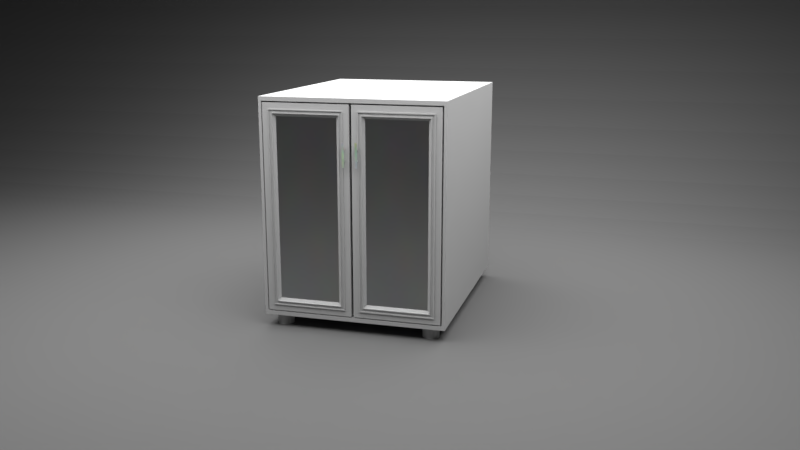 # Source: Closet.blend  (saved by Blender 2.79.0; exported with 4.5.12 LTS)
import bpy
from mathutils import Matrix  # noqa: F401  (used for matrix-valued properties, if any)

bpy.ops.wm.read_factory_settings(use_empty=True)
scene = bpy.context.scene
scene.name = 'Scene'

# ---- collections
col_collection_1 = bpy.data.collections.new('Collection 1'); scene.collection.children.link(col_collection_1)

# ---- materials (node trees are filled in below, after node groups)
mat_material = bpy.data.materials.new('Material')
mat_material.alpha_threshold = 0.0
mat_material.roughness = 0.5
mat_handle = bpy.data.materials.new('Handle')
mat_handle.alpha_threshold = 0.0
mat_handle.roughness = 0.5
mat_plane = bpy.data.materials.new('Plane')
mat_plane.alpha_threshold = 0.0
mat_plane.roughness = 0.5
mat_body = bpy.data.materials.new('Body')
mat_body.alpha_threshold = 0.0
mat_body.roughness = 0.5
mat_glass = bpy.data.materials.new('Glass')
mat_glass.alpha_threshold = 0.0
mat_glass.roughness = 0.5
mat_glass.line_color = (0.0, 0.0, 0.0, 1.0)

# ---- material node trees
mat_material.use_nodes = True; mat_material.node_tree.nodes.clear()
_N = mat_material.node_tree.nodes; _L = mat_material.node_tree.links
n0 = _N.new('ShaderNodeOutputMaterial'); n0.name = 'Material Output'; n0.location = (300, 300)
n1 = _N.new('ShaderNodeEmission'); n1.name = 'Emission'; n1.location = (10, 300)
n1.inputs[0].default_value = (0.8, 0.8, 0.8, 1.0)
n1.inputs[1].default_value = 5.0
_L.new(n1.outputs[0], n0.inputs[0])
n0.is_active_output = True
mat_handle.use_nodes = True; mat_handle.node_tree.nodes.clear()
_N = mat_handle.node_tree.nodes; _L = mat_handle.node_tree.links
n0 = _N.new('ShaderNodeOutputMaterial'); n0.name = 'Material Output'; n0.location = (460, 300)
n1 = _N.new('ShaderNodeBsdfAnisotropic'); n1.name = 'Glossy BSDF'; n1.location = (-7, 115)
n1.distribution = 'BECKMANN'
n1.inputs[1].default_value = 0.3873
n2 = _N.new('ShaderNodeMixShader'); n2.name = 'Mix Shader'; n2.location = (240, 276)
n2.inputs[0].default_value = 0.2818
n3 = _N.new('ShaderNodeTexNoise'); n3.name = 'Noise Texture'; n3.location = (-223, 295)
n3.inputs[2].default_value = 1.0
n3.inputs[3].default_value = 10.0
n4 = _N.new('ShaderNodeBsdfDiffuse'); n4.name = 'Diffuse BSDF'; n4.location = (10, 300)
_L.new(n4.outputs[0], n2.inputs[1])
_L.new(n2.outputs[0], n0.inputs[0])
_L.new(n1.outputs[0], n2.inputs[2])
_L.new(n3.outputs[1], n4.inputs[0])
n0.is_active_output = True
mat_plane.use_nodes = True; mat_plane.node_tree.nodes.clear()
_N = mat_plane.node_tree.nodes; _L = mat_plane.node_tree.links
n0 = _N.new('ShaderNodeOutputMaterial'); n0.name = 'Material Output'; n0.location = (300, 300)
n1 = _N.new('ShaderNodeBsdfDiffuse'); n1.name = 'Diffuse BSDF'; n1.location = (10, 300)
n1.inputs[0].default_value = (0.1424, 0.1424, 0.1424, 1.0)
_L.new(n1.outputs[0], n0.inputs[0])
n0.is_active_output = True
mat_body.use_nodes = True; mat_body.node_tree.nodes.clear()
_N = mat_body.node_tree.nodes; _L = mat_body.node_tree.links
n0 = _N.new('ShaderNodeOutputMaterial'); n0.name = 'Material Output'; n0.location = (300, 300)
n1 = _N.new('ShaderNodeBsdfDiffuse'); n1.name = 'Diffuse BSDF'; n1.location = (10, 300)
n1.inputs[0].default_value = (0.477, 0.477, 0.477, 1.0)
_L.new(n1.outputs[0], n0.inputs[0])
n0.is_active_output = True
mat_glass.use_nodes = True; mat_glass.node_tree.nodes.clear()
_N = mat_glass.node_tree.nodes; _L = mat_glass.node_tree.links
n0 = _N.new('ShaderNodeOutputMaterial'); n0.name = 'Material Output'; n0.location = (827, 224)
n1 = _N.new('ShaderNodeBsdfGlass'); n1.name = 'Glass BSDF'; n1.location = (377, 220)
n1.distribution = 'BECKMANN'
n1.inputs[2].default_value = 1.45
n2 = _N.new('ShaderNodeBsdfAnisotropic'); n2.name = 'Glossy BSDF'; n2.location = (366, 7)
n2.distribution = 'BECKMANN'
n2.inputs[1].default_value = 0.4472
n3 = _N.new('ShaderNodeMixShader'); n3.name = 'Mix Shader'; n3.location = (607, 199)
n4 = _N.new('ShaderNodeTexNoise'); n4.name = 'Noise Texture'; n4.location = (186, 196)
_L.new(n1.outputs[0], n3.inputs[1])
_L.new(n3.outputs[0], n0.inputs[0])
_L.new(n4.outputs[1], n1.inputs[0])
_L.new(n2.outputs[0], n3.inputs[2])
n0.is_active_output = True

# ---- world
world_world = bpy.data.worlds.new('World'); scene.world = world_world
world_world.color = (0.05088, 0.05088, 0.05088)
world_world.use_sun_shadow = False
world_world.sun_shadow_jitter_overblur = 0.0
world_world.cycles.sampling_method = 'MANUAL'

# ---- cameras
cam_camera = bpy.data.cameras.new('Camera')
cam_camera.clip_end = 100.0
cam_camera.lens = 35.0
cam_camera.sensor_width = 32.0
cam_camera.sensor_height = 18.0
cam_camera.ortho_scale = 7.314
cam_camera.dof.focus_distance = 0.0

# ---- meshes
me_plane_006 = bpy.data.meshes.new('Plane.006')
me_plane_006.from_pydata([(-1.0, -1.0, 0.0), (1.0, -1.0, 0.0), (-1.0, 1.0, 0.0), (1.0, 1.0, 0.0)], [], [(0, 1, 3, 2)])
me_plane_006.materials.append(mat_material)
me_plane_006.use_remesh_preserve_volume = False
me_plane_006.use_remesh_preserve_attributes = False
me_plane_006.use_mirror_vertex_groups = False
me_plane_006.update()
me_cube_001 = bpy.data.meshes.new('Cube.001')
me_cube_001.from_pydata([(-1.0, 0.4276, -0.0729), (-1.0, 0.4276, 1.0), (-1.0, 1.0, -0.0729), (-1.0, 1.0, 1.0), (-0.151, 0.4276, -0.0729), (-0.151, 0.4276, 1.0), (-0.151, 1.0, -0.0729), (-0.151, 1.0, 1.0), (-1.0, -3.881, -0.0729), (-1.0, -3.881, 1.0), (-1.0, -3.309, -0.0729), (-1.0, -3.309, 1.0), (-0.151, -3.881, -0.0729), (-0.151, -3.881, 1.0), (-0.151, -3.309, -0.0729), (-0.151, -3.309, 1.0), (-1.0, -3.881, 1.235), (-1.0, -3.309, 1.235), (-0.151, -3.309, 1.235), (-0.151, -3.881, 1.235), (-1.0, 0.4276, 1.235), (-1.0, 1.0, 1.235), (-0.151, 1.0, 1.235), (-0.151, 0.4276, 1.235), (-0.151, -6.231, 1.0), (-1.0, -6.231, 1.0), (-0.151, -6.231, 1.235), (-1.0, -6.231, 1.235), (-1.0, 3.35, 1.0), (-0.151, 3.35, 1.0), (-1.0, 3.35, 1.235), (-0.151, 3.35, 1.235), (-1.0, 0.4276, 1.0), (-0.151, 0.4276, 1.0), (-1.0, 0.4276, 1.235), (-0.151, 0.4276, 1.235), (4.135, 0.4276, -0.0729), (4.135, 0.4276, 1.0), (4.135, 1.0, -0.0729), (4.135, 1.0, 1.0), (4.984, 0.4276, -0.0729), (4.984, 0.4276, 1.0), (4.984, 1.0, -0.0729), (4.984, 1.0, 1.0), (4.135, -3.881, -0.0729), (4.135, -3.881, 1.0), (4.135, -3.309, -0.0729), (4.135, -3.309, 1.0), (4.984, -3.881, -0.0729), (4.984, -3.881, 1.0), (4.984, -3.309, -0.0729), (4.984, -3.309, 1.0), (4.135, -3.881, 1.235), (4.135, -3.309, 1.235), (4.984, -3.309, 1.235), (4.984, -3.881, 1.235), (4.135, 0.4276, 1.235), (4.135, 1.0, 1.235), (4.984, 1.0, 1.235), (4.984, 0.4276, 1.235), (4.984, -6.231, 1.0), (4.135, -6.231, 1.0), (4.984, -6.231, 1.235), (4.135, -6.231, 1.235), (4.135, 3.35, 1.0), (4.984, 3.35, 1.0), (4.135, 3.35, 1.235), (4.984, 3.35, 1.235), (4.135, 0.4276, 1.0), (4.984, 0.4276, 1.0), (4.135, 0.4276, 1.235), (4.984, 0.4276, 1.235)], [], [(0, 1, 3, 2), (2, 3, 7, 6), (6, 7, 5, 4), (4, 5, 1, 0), (2, 6, 4, 0), (7, 3, 28, 29), (8, 9, 11, 10), (10, 11, 15, 14), (14, 15, 13, 12), (12, 13, 9, 8), (10, 14, 12, 8), (11, 9, 16, 17), (18, 17, 16, 19), (19, 16, 27, 26), (17, 18, 35, 34), (13, 15, 18, 19), (22, 21, 20, 23), (5, 7, 22, 23), (3, 1, 20, 21), (1, 5, 23, 20), (25, 24, 26, 27), (9, 13, 24, 25), (13, 19, 26, 24), (16, 9, 25, 27), (29, 28, 30, 31), (3, 21, 30, 28), (22, 7, 29, 31), (21, 22, 31, 30), (33, 32, 34, 35), (15, 11, 32, 33), (18, 15, 33, 35), (11, 17, 34, 32), (36, 37, 39, 38), (38, 39, 43, 42), (42, 43, 41, 40), (40, 41, 37, 36), (38, 42, 40, 36), (43, 39, 64, 65), (44, 45, 47, 46), (46, 47, 51, 50), (50, 51, 49, 48), (48, 49, 45, 44), (46, 50, 48, 44), (47, 45, 52, 53), (54, 53, 52, 55), (55, 52, 63, 62), (53, 54, 71, 70), (49, 51, 54, 55), (58, 57, 56, 59), (41, 43, 58, 59), (39, 37, 56, 57), (37, 41, 59, 56), (61, 60, 62, 63), (45, 49, 60, 61), (49, 55, 62, 60), (52, 45, 61, 63), (65, 64, 66, 67), (39, 57, 66, 64), (58, 43, 65, 67), (57, 58, 67, 66), (69, 68, 70, 71), (51, 47, 68, 69), (54, 51, 69, 71), (47, 53, 70, 68)])
me_cube_001.materials.append(mat_handle)
me_cube_001.use_remesh_preserve_volume = False
me_cube_001.use_remesh_preserve_attributes = False
me_cube_001.use_mirror_vertex_groups = False
me_cube_001.update()
me_plane_004 = bpy.data.meshes.new('Plane.004')
me_plane_004.from_pydata([(-1.483, -1.0, 0.0), (2.991, -1.0, 0.0), (-1.483, 1.0, 1.246), (2.991, 1.0, 1.246), (-1.483, 0.3516, 0.0), (-1.483, 1.0, 0.6484), (-1.483, 0.4242, 0.004077), (-1.483, 0.4959, 0.01626), (-1.483, 0.5657, 0.03639), (-1.483, 0.6329, 0.06421), (-1.483, 0.6966, 0.09939), (-1.483, 0.7559, 0.1415), (-1.483, 0.8101, 0.1899), (-1.483, 0.8585, 0.2441), (-1.483, 0.9006, 0.3034), (-1.483, 0.9358, 0.3671), (-1.483, 0.9636, 0.4343), (-1.483, 0.9837, 0.5041), (-1.483, 0.9959, 0.5758), (2.991, 1.0, 0.6484), (2.991, 0.3516, 0.0), (2.991, 0.9959, 0.5758), (2.991, 0.9837, 0.5041), (2.991, 0.9636, 0.4343), (2.991, 0.9358, 0.3671), (2.991, 0.9006, 0.3034), (2.991, 0.8585, 0.2441), (2.991, 0.8101, 0.1899), (2.991, 0.7559, 0.1415), (2.991, 0.6966, 0.09939), (2.991, 0.6329, 0.06421), (2.991, 0.5657, 0.03639), (2.991, 0.4959, 0.01626), (2.991, 0.4242, 0.004077)], [], [(5, 19, 3, 2), (19, 5, 18, 21), (21, 18, 17, 22), (22, 17, 16, 23), (23, 16, 15, 24), (24, 15, 14, 25), (25, 14, 13, 26), (26, 13, 12, 27), (27, 12, 11, 28), (28, 11, 10, 29), (29, 10, 9, 30), (30, 9, 8, 31), (31, 8, 7, 32), (32, 7, 6, 33), (33, 6, 4, 20), (0, 1, 20, 4)])
me_plane_004.materials.append(mat_plane)
me_plane_004.use_remesh_preserve_volume = False
me_plane_004.use_remesh_preserve_attributes = False
me_plane_004.use_mirror_vertex_groups = False
me_plane_004.update()
me_plane_003 = bpy.data.meshes.new('Plane.003')
me_plane_003.from_pydata([(-2.202, -0.3443, 2.866e-08), (1.0, -0.3443, 2.866e-08), (-2.202, 1.0, -3.966e-15), (1.0, 1.0, 0.0), (-2.054, 0.8518, -0.0588), (-2.054, -0.1961, -0.0588), (0.8518, -0.1961, -0.0588), (0.8518, 0.8518, -0.0588), (-2.111, 0.9092, -0.0588), (-2.111, -0.2535, -0.0588), (0.9092, -0.2535, -0.0588), (0.9092, 0.9092, -0.0588), (-2.202, 1.0, -0.0588), (-2.202, -0.3443, -0.0588), (1.0, -0.3443, -0.0588), (1.0, 1.0, -0.0588), (-2.041, 0.839, -0.0588), (-2.041, -0.1833, -0.0588), (0.839, -0.1833, -0.0588), (0.839, 0.839, -0.0588), (-2.002, 0.8, -0.02641), (-2.002, -0.1443, -0.02641), (0.8, -0.1443, -0.02641), (0.8, 0.8, -0.02641), (-2.093, 0.8908, -0.0588), (-2.093, -0.2351, -0.0588), (0.8908, -0.2351, -0.0588), (0.8908, 0.8908, -0.0588), (-2.111, -0.2535, -0.075), (-2.093, -0.2351, -0.075), (-2.093, 0.8908, -0.075), (-2.111, 0.9092, -0.075), (0.9092, -0.2535, -0.075), (0.8908, -0.2351, -0.075), (0.9092, 0.9092, -0.075), (0.8908, 0.8908, -0.075), (-2.041, 0.839, -0.075), (-2.054, 0.8518, -0.075), (-2.054, -0.1961, -0.075), (-2.041, -0.1833, -0.075), (0.8518, -0.1961, -0.075), (0.839, -0.1833, -0.075), (0.8518, 0.8518, -0.075), (0.839, 0.839, -0.075)], [], [(0, 2, 3, 1), (21, 22, 23, 20), (1, 3, 15, 14), (2, 0, 13, 12), (3, 2, 12, 15), (0, 1, 14, 13), (4, 5, 38, 37), (26, 25, 29, 33), (16, 19, 43, 36), (25, 24, 30, 29), (9, 8, 12, 13), (10, 9, 13, 14), (11, 10, 14, 15), (8, 11, 15, 12), (19, 18, 41, 43), (11, 8, 31, 34), (18, 17, 39, 41), (10, 11, 34, 32), (16, 17, 21, 20), (17, 18, 22, 21), (18, 19, 23, 22), (19, 16, 20, 23), (5, 4, 24, 25), (6, 5, 25, 26), (7, 6, 26, 27), (4, 7, 27, 24), (29, 30, 31, 28), (33, 29, 28, 32), (35, 33, 32, 34), (30, 35, 34, 31), (37, 38, 39, 36), (38, 40, 41, 39), (40, 42, 43, 41), (42, 37, 36, 43), (27, 26, 33, 35), (5, 6, 40, 38), (24, 27, 35, 30), (6, 7, 42, 40), (8, 9, 28, 31), (7, 4, 37, 42), (9, 10, 32, 28), (17, 16, 36, 39)])
me_plane_003.polygons.foreach_set('material_index', [0, 1, 0, 0, 0, 0, 0, 0, 0, 0, 0, 0, 0, 0, 0, 0, 0, 0, 0, 0, 0, 0, 0, 0, 0, 0, 0, 0, 0, 0, 0, 0, 0, 0, 0, 0, 0, 0, 0, 0, 0, 0])
me_plane_003.materials.append(mat_body)
me_plane_003.materials.append(mat_glass)
me_plane_003.use_remesh_preserve_volume = False
me_plane_003.use_remesh_preserve_attributes = False
me_plane_003.use_mirror_vertex_groups = False
me_plane_003.update()
me_plane_002 = bpy.data.meshes.new('Plane.002')
me_plane_002.from_pydata([(-2.202, -0.3443, 2.866e-08), (1.0, -0.3443, 2.866e-08), (-2.202, 1.0, -3.966e-15), (1.0, 1.0, 0.0), (-2.053, 0.8514, -0.0588), (-2.053, -0.1957, -0.0588), (0.8514, -0.1957, -0.0588), (0.8514, 0.8514, -0.0588), (-2.108, 0.9058, -0.0588), (-2.108, -0.2501, -0.0588), (0.9058, -0.2501, -0.0588), (0.9058, 0.9058, -0.0588), (-2.202, 1.0, -0.0588), (-2.202, -0.3443, -0.0588), (1.0, -0.3443, -0.0588), (1.0, 1.0, -0.0588), (-2.045, 0.8429, -0.0588), (-2.045, -0.1872, -0.0588), (0.8429, -0.1872, -0.0588), (0.8429, 0.8429, -0.0588), (-2.002, 0.8, -0.02641), (-2.002, -0.1443, -0.02641), (0.8, -0.1443, -0.02641), (0.8, 0.8, -0.02641), (-2.096, 0.8942, -0.0588), (-2.096, -0.2385, -0.0588), (0.8942, -0.2385, -0.0588), (0.8942, 0.8942, -0.0588), (-2.108, -0.2501, -0.075), (-2.096, -0.2385, -0.075), (-2.096, 0.8942, -0.075), (-2.108, 0.9058, -0.075), (0.9058, -0.2501, -0.075), (0.8942, -0.2385, -0.075), (0.9058, 0.9058, -0.075), (0.8942, 0.8942, -0.075), (-2.045, 0.8429, -0.075), (-2.053, 0.8514, -0.075), (-2.053, -0.1957, -0.075), (-2.045, -0.1872, -0.075), (0.8514, -0.1957, -0.075), (0.8429, -0.1872, -0.075), (0.8514, 0.8514, -0.075), (0.8429, 0.8429, -0.075)], [], [(0, 2, 3, 1), (21, 22, 23, 20), (1, 3, 15, 14), (2, 0, 13, 12), (3, 2, 12, 15), (0, 1, 14, 13), (4, 5, 38, 37), (26, 25, 29, 33), (16, 19, 43, 36), (25, 24, 30, 29), (9, 8, 12, 13), (10, 9, 13, 14), (11, 10, 14, 15), (8, 11, 15, 12), (19, 18, 41, 43), (11, 8, 31, 34), (18, 17, 39, 41), (10, 11, 34, 32), (16, 17, 21, 20), (17, 18, 22, 21), (18, 19, 23, 22), (19, 16, 20, 23), (5, 4, 24, 25), (6, 5, 25, 26), (7, 6, 26, 27), (4, 7, 27, 24), (29, 30, 31, 28), (33, 29, 28, 32), (35, 33, 32, 34), (30, 35, 34, 31), (37, 38, 39, 36), (38, 40, 41, 39), (40, 42, 43, 41), (42, 37, 36, 43), (27, 26, 33, 35), (5, 6, 40, 38), (24, 27, 35, 30), (6, 7, 42, 40), (8, 9, 28, 31), (7, 4, 37, 42), (9, 10, 32, 28), (17, 16, 36, 39)])
me_plane_002.polygons.foreach_set('material_index', [0, 1, 0, 0, 0, 0, 0, 0, 0, 0, 0, 0, 0, 0, 0, 0, 0, 0, 0, 0, 0, 0, 0, 0, 0, 0, 0, 0, 0, 0, 0, 0, 0, 0, 0, 0, 0, 0, 0, 0, 0, 0])
me_plane_002.materials.append(mat_body)
me_plane_002.materials.append(mat_glass)
me_plane_002.use_remesh_preserve_volume = False
me_plane_002.use_remesh_preserve_attributes = False
me_plane_002.use_mirror_vertex_groups = False
me_plane_002.update()
me_plane_001 = bpy.data.meshes.new('Plane.001')
me_plane_001.from_pydata([(-0.8303, -1.0, 0.0), (0.8303, -1.0, 0.0), (-0.8303, 1.0, 0.0), (0.8303, 1.0, 0.0), (-0.8303, -1.0, -1.886), (0.8303, -1.0, -1.886), (-0.8303, 1.0, -1.886), (0.8303, 1.0, -1.886), (-0.8303, 1.0, 0.03771), (-0.8303, -1.0, 0.03771), (0.8303, -1.0, 0.03771), (0.8303, 1.0, 0.03771), (-0.8303, 1.0, -1.923), (-0.8303, -1.0, -1.923), (0.8303, -1.0, -1.923), (0.8303, 1.0, -1.923), (-0.8047, -1.0, -1.886), (0.8047, -1.0, -1.886), (0.8047, 1.0, -1.886), (-0.8047, 1.0, -1.886), (-0.8047, -1.0, -1.923), (0.8047, -1.0, -1.923), (0.8047, 1.0, -1.923), (-0.8047, 1.0, -1.923), (-0.8047, -1.0, 0.0), (0.8047, -1.0, 0.0), (0.8047, 1.0, 0.0), (-0.8047, 1.0, 0.0), (-0.8047, -1.0, 0.03771), (0.8047, -1.0, 0.03771), (0.8047, 1.0, 0.03771), (-0.8047, 1.0, 0.03771), (-0.8303, 1.0, -1.886), (-0.8303, -1.0, -1.886), (-0.8047, 1.0, -1.886), (-0.8047, -1.0, -1.886), (0.8047, -1.0, -1.886), (0.8303, -1.0, -1.886), (0.8303, 1.0, -1.886), (0.8047, 1.0, -1.886), (-0.8047, 1.094, -1.886), (-0.8303, 1.094, -1.886), (-0.8047, 1.094, -1.923), (-0.8303, 1.094, -1.923), (0.8303, 1.094, -1.923), (0.8303, 1.094, -1.886), (0.8047, 1.094, -1.886), (0.8047, 1.094, -1.923), (-0.8047, 1.094, 0.0), (-0.8303, 1.094, 0.0), (-0.8047, 1.094, 0.03771), (-0.8303, 1.094, 0.03771), (0.8303, 1.094, 0.03771), (0.8303, 1.094, 0.0), (0.8047, 1.094, 0.0), (0.8047, 1.094, 0.03771), (-0.8047, 1.0, -1.886), (-0.8303, 1.0, -1.886), (0.8303, 1.0, -1.886), (0.8047, 1.0, -1.886), (-0.8047, 1.094, -1.886), (-0.8303, 1.094, -1.886), (0.8303, 1.094, -1.886), (0.8047, 1.094, -1.886), (0.678, -0.7864, -1.923), (0.6547, -0.79, -1.923), (0.6337, -0.8007, -1.923), (0.6171, -0.8174, -1.923), (0.6064, -0.8384, -1.923), (0.6027, -0.8617, -1.923), (0.6064, -0.885, -1.923), (0.6171, -0.906, -1.923), (0.6337, -0.9226, -1.923), (0.6547, -0.9333, -1.923), (0.678, -0.937, -1.923), (0.7013, -0.9333, -1.923), (0.7223, -0.9226, -1.923), (0.7389, -0.906, -1.923), (0.7496, -0.885, -1.923), (0.7533, -0.8617, -1.923), (0.7496, -0.8384, -1.923), (0.7389, -0.8174, -1.923), (0.7223, -0.8007, -1.923), (0.7013, -0.79, -1.923), (0.6547, -0.79, -2.034), (0.678, -0.7864, -2.034), (0.6337, -0.8007, -2.034), (0.6171, -0.8174, -2.034), (0.6064, -0.8384, -2.034), (0.6027, -0.8617, -2.034), (0.6064, -0.885, -2.034), (0.6171, -0.906, -2.034), (0.6337, -0.9226, -2.034), (0.6547, -0.9333, -2.034), (0.678, -0.937, -2.034), (0.7013, -0.9333, -2.034), (0.7223, -0.9226, -2.034), (0.7389, -0.906, -2.034), (0.7496, -0.885, -2.034), (0.7533, -0.8617, -2.034), (0.7496, -0.8384, -2.034), (0.7389, -0.8174, -2.034), (0.7223, -0.8007, -2.034), (0.7013, -0.79, -2.034), (-0.6903, -0.7864, -1.923), (-0.7136, -0.79, -1.923), (-0.7346, -0.8007, -1.923), (-0.7513, -0.8174, -1.923), (-0.762, -0.8384, -1.923), (-0.7657, -0.8617, -1.923), (-0.762, -0.885, -1.923), (-0.7513, -0.906, -1.923), (-0.7346, -0.9226, -1.923), (-0.7136, -0.9333, -1.923), (-0.6903, -0.937, -1.923), (-0.6671, -0.9333, -1.923), (-0.6461, -0.9226, -1.923), (-0.6294, -0.906, -1.923), (-0.6187, -0.885, -1.923), (-0.615, -0.8617, -1.923), (-0.6187, -0.8384, -1.923), (-0.6294, -0.8174, -1.923), (-0.6461, -0.8007, -1.923), (-0.6671, -0.79, -1.923), (-0.7136, -0.79, -2.034), (-0.6903, -0.7864, -2.034), (-0.7346, -0.8007, -2.034), (-0.7513, -0.8174, -2.034), (-0.762, -0.8384, -2.034), (-0.7657, -0.8617, -2.034), (-0.762, -0.885, -2.034), (-0.7513, -0.906, -2.034), (-0.7346, -0.9226, -2.034), (-0.7136, -0.9333, -2.034), (-0.6903, -0.937, -2.034), (-0.6671, -0.9333, -2.034), (-0.6461, -0.9226, -2.034), (-0.6294, -0.906, -2.034), (-0.6187, -0.885, -2.034), (-0.615, -0.8617, -2.034), (-0.6187, -0.8384, -2.034), (-0.6294, -0.8174, -2.034), (-0.6461, -0.8007, -2.034), (-0.6671, -0.79, -2.034), (-0.6903, 0.9662, -1.923), (-0.7136, 0.9625, -1.923), (-0.7346, 0.9518, -1.923), (-0.7513, 0.9352, -1.923), (-0.762, 0.9142, -1.923), (-0.7657, 0.8909, -1.923), (-0.762, 0.8676, -1.923), (-0.7513, 0.8466, -1.923), (-0.7346, 0.83, -1.923), (-0.7136, 0.8193, -1.923), (-0.6903, 0.8156, -1.923), (-0.6671, 0.8193, -1.923), (-0.6461, 0.83, -1.923), (-0.6294, 0.8466, -1.923), (-0.6187, 0.8676, -1.923), (-0.615, 0.8909, -1.923), (-0.6187, 0.9142, -1.923), (-0.6294, 0.9352, -1.923), (-0.6461, 0.9518, -1.923), (-0.6671, 0.9625, -1.923), (-0.7136, 0.9625, -2.034), (-0.6903, 0.9662, -2.034), (-0.7346, 0.9518, -2.034), (-0.7513, 0.9352, -2.034), (-0.762, 0.9142, -2.034), (-0.7657, 0.8909, -2.034), (-0.762, 0.8676, -2.034), (-0.7513, 0.8466, -2.034), (-0.7346, 0.83, -2.034), (-0.7136, 0.8193, -2.034), (-0.6903, 0.8156, -2.034), (-0.6671, 0.8193, -2.034), (-0.6461, 0.83, -2.034), (-0.6294, 0.8466, -2.034), (-0.6187, 0.8676, -2.034), (-0.615, 0.8909, -2.034), (-0.6187, 0.9142, -2.034), (-0.6294, 0.9352, -2.034), (-0.6461, 0.9518, -2.034), (-0.6671, 0.9625, -2.034), (0.6804, 0.9662, -1.923), (0.6571, 0.9625, -1.923), (0.6361, 0.9518, -1.923), (0.6194, 0.9352, -1.923), (0.6087, 0.9142, -1.923), (0.6051, 0.8909, -1.923), (0.6087, 0.8676, -1.923), (0.6194, 0.8466, -1.923), (0.6361, 0.83, -1.923), (0.6571, 0.8193, -1.923), (0.6804, 0.8156, -1.923), (0.7037, 0.8193, -1.923), (0.7247, 0.83, -1.923), (0.7413, 0.8466, -1.923), (0.752, 0.8676, -1.923), (0.7557, 0.8909, -1.923), (0.752, 0.9142, -1.923), (0.7413, 0.9352, -1.923), (0.7247, 0.9518, -1.923), (0.7037, 0.9625, -1.923), (0.6571, 0.9625, -2.034), (0.6804, 0.9662, -2.034), (0.6361, 0.9518, -2.034), (0.6194, 0.9352, -2.034), (0.6087, 0.9142, -2.034), (0.6051, 0.8909, -2.034), (0.6087, 0.8676, -2.034), (0.6194, 0.8466, -2.034), (0.6361, 0.83, -2.034), (0.6571, 0.8193, -2.034), (0.6804, 0.8156, -2.034), (0.7037, 0.8193, -2.034), (0.7247, 0.83, -2.034), (0.7413, 0.8466, -2.034), (0.752, 0.8676, -2.034), (0.7557, 0.8909, -2.034), (0.752, 0.9142, -2.034), (0.7413, 0.9352, -2.034), (0.7247, 0.9518, -2.034), (0.7037, 0.9625, -2.034)], [], [(26, 3, 38, 39), (17, 18, 7, 5), (29, 10, 11, 30), (8, 31, 50, 51), (25, 1, 10, 29), (1, 3, 11, 10), (2, 0, 9, 8), (21, 14, 15, 22), (7, 18, 46, 45), (17, 5, 14, 21), (5, 7, 15, 14), (6, 4, 13, 12), (4, 16, 20, 13), (16, 17, 21, 20), (12, 23, 42, 43), (22, 15, 44, 47), (13, 20, 23, 12), (20, 21, 22, 23), (4, 6, 19, 16), (16, 19, 18, 17), (0, 24, 28, 9), (24, 25, 29, 28), (11, 3, 53, 52), (30, 11, 52, 55), (9, 28, 31, 8), (28, 29, 30, 31), (24, 0, 33, 35), (24, 27, 26, 25), (33, 32, 34, 35), (2, 27, 34, 32), (27, 24, 35, 34), (0, 2, 32, 33), (36, 39, 38, 37), (1, 25, 36, 37), (3, 1, 37, 38), (25, 26, 39, 36), (40, 41, 43, 42), (45, 46, 47, 44), (46, 40, 42, 47), (23, 22, 47, 42), (6, 12, 43, 41), (19, 6, 41, 40), (18, 19, 40, 46), (15, 7, 45, 44), (48, 49, 51, 50), (53, 54, 55, 52), (54, 48, 50, 55), (3, 26, 59, 58), (31, 30, 55, 50), (49, 48, 60, 61), (2, 8, 51, 49), (54, 53, 62, 63), (58, 59, 63, 62), (56, 57, 61, 60), (59, 56, 60, 63), (48, 54, 63, 60), (2, 49, 61, 57), (27, 2, 57, 56), (53, 3, 58, 62), (26, 27, 56, 59), (65, 64, 83, 82, 81, 80, 79, 78, 77, 76, 75, 74, 73, 72, 71, 70, 69, 68, 67, 66), (84, 86, 87, 88, 89, 90, 91, 92, 93, 94, 95, 96, 97, 98, 99, 100, 101, 102, 103, 85), (66, 67, 87, 86), (81, 82, 102, 101), (74, 75, 95, 94), (67, 68, 88, 87), (82, 83, 103, 102), (75, 76, 96, 95), (68, 69, 89, 88), (83, 64, 85, 103), (76, 77, 97, 96), (69, 70, 90, 89), (77, 78, 98, 97), (70, 71, 91, 90), (78, 79, 99, 98), (71, 72, 92, 91), (64, 65, 84, 85), (79, 80, 100, 99), (72, 73, 93, 92), (65, 66, 86, 84), (80, 81, 101, 100), (73, 74, 94, 93), (124, 126, 127, 128, 129, 130, 131, 132, 133, 134, 135, 136, 137, 138, 139, 140, 141, 142, 143, 125), (106, 107, 127, 126), (121, 122, 142, 141), (114, 115, 135, 134), (107, 108, 128, 127), (122, 123, 143, 142), (115, 116, 136, 135), (108, 109, 129, 128), (123, 104, 125, 143), (116, 117, 137, 136), (109, 110, 130, 129), (117, 118, 138, 137), (110, 111, 131, 130), (118, 119, 139, 138), (111, 112, 132, 131), (104, 105, 124, 125), (119, 120, 140, 139), (112, 113, 133, 132), (105, 106, 126, 124), (120, 121, 141, 140), (113, 114, 134, 133), (164, 166, 167, 168, 169, 170, 171, 172, 173, 174, 175, 176, 177, 178, 179, 180, 181, 182, 183, 165), (146, 147, 167, 166), (161, 162, 182, 181), (154, 155, 175, 174), (147, 148, 168, 167), (162, 163, 183, 182), (155, 156, 176, 175), (148, 149, 169, 168), (163, 144, 165, 183), (156, 157, 177, 176), (149, 150, 170, 169), (157, 158, 178, 177), (150, 151, 171, 170), (158, 159, 179, 178), (151, 152, 172, 171), (144, 145, 164, 165), (159, 160, 180, 179), (152, 153, 173, 172), (145, 146, 166, 164), (160, 161, 181, 180), (153, 154, 174, 173), (204, 206, 207, 208, 209, 210, 211, 212, 213, 214, 215, 216, 217, 218, 219, 220, 221, 222, 223, 205), (186, 187, 207, 206), (201, 202, 222, 221), (194, 195, 215, 214), (187, 188, 208, 207), (202, 203, 223, 222), (195, 196, 216, 215), (188, 189, 209, 208), (203, 184, 205, 223), (196, 197, 217, 216), (189, 190, 210, 209), (197, 198, 218, 217), (190, 191, 211, 210), (198, 199, 219, 218), (191, 192, 212, 211), (184, 185, 204, 205), (199, 200, 220, 219), (192, 193, 213, 212), (185, 186, 206, 204), (200, 201, 221, 220), (193, 194, 214, 213)])
me_plane_001.materials.append(mat_body)
me_plane_001.use_remesh_preserve_volume = False
me_plane_001.use_remesh_preserve_attributes = False
me_plane_001.use_mirror_vertex_groups = False
me_plane_001.update()

# ---- objects
ob_plane_001 = bpy.data.objects.new('Plane.001', me_plane_006)
ob_handle = bpy.data.objects.new('Handle', me_cube_001)
ob_plane = bpy.data.objects.new('Plane', me_plane_004)
ob_cover_right = bpy.data.objects.new('Cover Right', me_plane_003)
ob_cover_left = bpy.data.objects.new('Cover Left', me_plane_002)
ob_body = bpy.data.objects.new('Body', me_plane_001)
ob_camera = bpy.data.objects.new('Camera', cam_camera)

# ---- transforms, parenting, visibility, modifiers, constraints
ob_plane_001.location = (0.0, 0.0, 2.173)
ob_plane_001.scale = (2.222, 2.222, 2.222)
ob_plane_001.lineart.crease_threshold = 0.0
ob_handle.location = (-0.02372, -0.5339, 0.7363)
ob_handle.rotation_euler = (1.571, -0.0, 0.0)
ob_handle.scale = (0.01195, 0.01195, 0.01195)
ob_handle.lineart.crease_threshold = 0.0
ob_plane.location = (0.0, 0.0, -0.1293)
ob_plane.scale = (5.05, 5.05, 5.05)
ob_plane.lineart.crease_threshold = 0.0
ob_cover_right.location = (0.3135, -0.5122, 0.263)
ob_cover_right.rotation_euler = (-1.571, 1.571, 0.0)
ob_cover_right.scale = (0.3087, 0.3087, 0.3087)
ob_cover_right.lineart.crease_threshold = 0.0
ob_cover_left.location = (-0.1129, -0.5122, 0.263)
ob_cover_left.rotation_euler = (-1.571, 1.571, 0.0)
ob_cover_left.scale = (0.3087, 0.3087, 0.3087)
ob_cover_left.lineart.crease_threshold = 0.0
ob_body.location = (0.0, 0.0, 0.9494)
ob_body.scale = (0.5303, 0.5303, 0.5303)
ob_body.lineart.crease_threshold = 0.0
ob_camera.location = (1.268, -4.197, 1.336)
ob_camera.rotation_euler = (1.333, -2.854e-07, 0.2759)
ob_camera.lock_rotations_4d = False
ob_camera.empty_display_type = 'ARROWS'
ob_camera.color = (0.0, 0.0, 0.0, 0.0)
ob_camera.display_type = 'WIRE'
ob_camera.lineart.crease_threshold = 0.0

# ---- collection membership
col_collection_1.objects.link(ob_plane_001)
col_collection_1.objects.link(ob_handle)
col_collection_1.objects.link(ob_plane)
col_collection_1.objects.link(ob_cover_right)
col_collection_1.objects.link(ob_cover_left)
col_collection_1.objects.link(ob_body)
col_collection_1.objects.link(ob_camera)

# ---- scene / render settings (as saved in the file)
scene.camera = ob_camera
scene.frame_start = 1; scene.frame_end = 250; scene.frame_set(1)
scene.render.engine = 'CYCLES'
scene.render.image_settings.color_depth = '16'
scene.render.dither_intensity = 0.0
scene.cycles.use_denoising = False
scene.cycles.samples = 250
scene.cycles.sampling_pattern = 'TABULATED_SOBOL'
scene.cycles.use_adaptive_sampling = False
scene.cycles.use_light_tree = False
scene.cycles.blur_glossy = 0.0
scene.cycles.sample_clamp_direct = 1.0
scene.cycles.sample_clamp_indirect = 1.0
scene.view_settings.view_transform = 'Standard'
bpy.context.view_layer.update()
